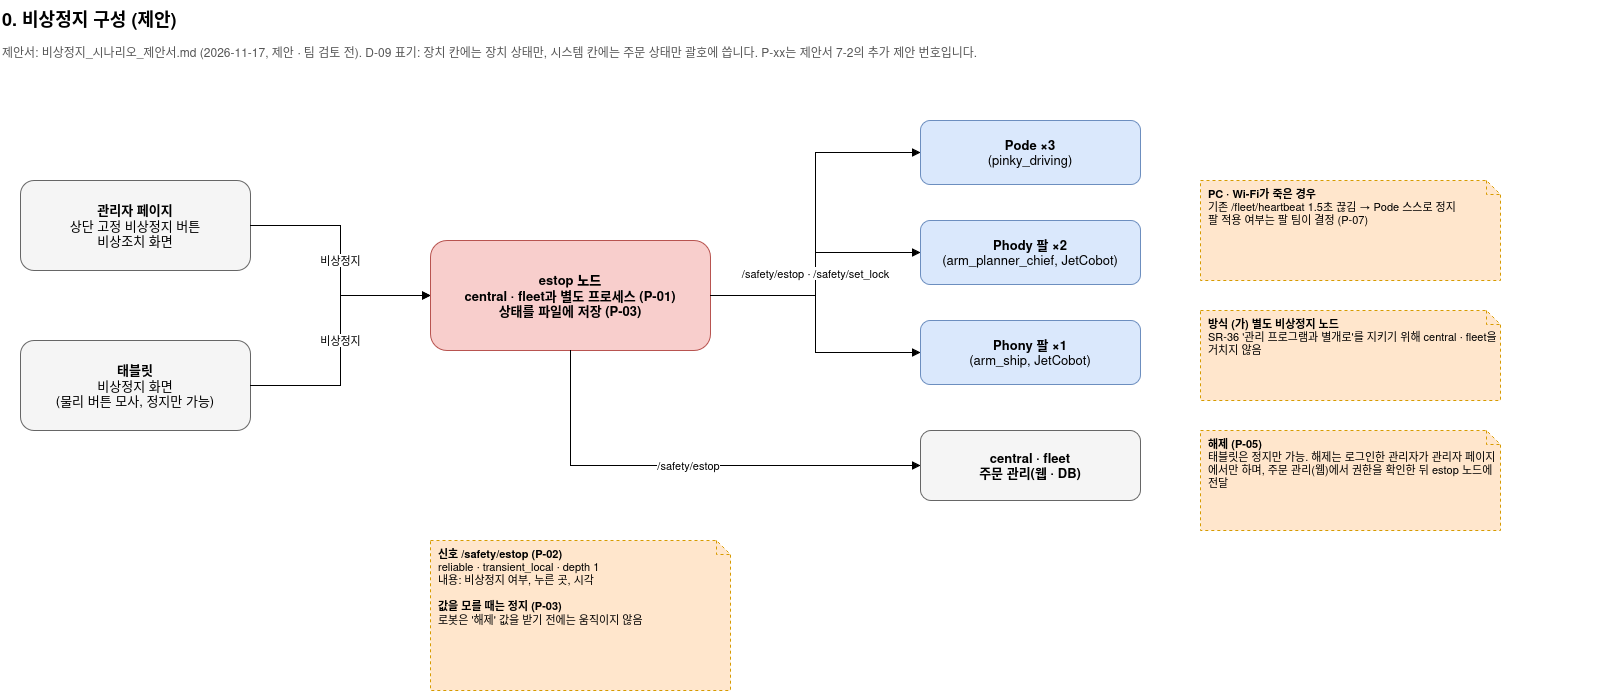

The diagram above was exported from draw.io. Its source (the exported page's mxGraphModel, read from the mxfile embedded in the PNG):
<mxGraphModel dx="1626" dy="946" grid="1" gridSize="10" guides="1" tooltips="1" connect="1" arrows="1" fold="1" page="1" pageScale="1" pageWidth="1600" pageHeight="760" math="0" shadow="0">
  <root>
    <mxCell id="0" />
    <mxCell id="1" parent="0" />
    <mxCell id="estop0-t" parent="1" style="text;html=1;fontSize=18;fontStyle=1;align=left;verticalAlign=middle;" value="0. 비상정지 구성 (제안)" vertex="1">
      <mxGeometry height="36" width="1400" x="40" y="20" as="geometry" />
    </mxCell>
    <mxCell id="estop0-s" parent="1" style="text;html=1;fontSize=12;align=left;verticalAlign=top;whiteSpace=wrap;fontColor=#555555;" value="제안서: 비상정지_시나리오_제안서.md (2026-11-17, 제안 · 팀 검토 전). D-09 표기: 장치 칸에는 장치 상태만, 시스템 칸에는 주문 상태만 괄호에 씁니다. P-xx는 제안서 7-2의 추가 제안 번호입니다." vertex="1">
      <mxGeometry height="44" width="1600" x="40" y="58" as="geometry" />
    </mxCell>
    <mxCell id="estop0-adm" parent="1" style="rounded=1;whiteSpace=wrap;html=1;fillColor=#f5f5f5;strokeColor=#666666;fontSize=13;" value="&lt;b&gt;관리자 페이지&lt;/b&gt;&lt;br&gt;상단 고정 비상정지 버튼&lt;br&gt;비상조치 화면" vertex="1">
      <mxGeometry height="90" width="230" x="60" y="200" as="geometry" />
    </mxCell>
    <mxCell id="estop0-tab" parent="1" style="rounded=1;whiteSpace=wrap;html=1;fillColor=#f5f5f5;strokeColor=#666666;fontSize=13;" value="&lt;b&gt;태블릿&lt;/b&gt;&lt;br&gt;비상정지 화면&lt;br&gt;(물리 버튼 모사, 정지만 가능)" vertex="1">
      <mxGeometry height="90" width="230" x="60" y="360" as="geometry" />
    </mxCell>
    <mxCell id="estop0-est" parent="1" style="rounded=1;whiteSpace=wrap;html=1;fillColor=#f8cecc;strokeColor=#b85450;fontSize=13;fontStyle=1;" value="&lt;b&gt;estop 노드&lt;/b&gt;&lt;br&gt;central · fleet과 별도 프로세스 (P-01)&lt;br&gt;상태를 파일에 저장 (P-03)" vertex="1">
      <mxGeometry height="110" width="280" x="470" y="260" as="geometry" />
    </mxCell>
    <mxCell id="estop0-pod" parent="1" style="rounded=1;whiteSpace=wrap;html=1;fillColor=#dae8fc;strokeColor=#6c8ebf;fontSize=13;" value="&lt;b&gt;Pode ×3&lt;/b&gt;&lt;br&gt;(pinky_driving)" vertex="1">
      <mxGeometry height="64" width="220" x="960" y="140" as="geometry" />
    </mxCell>
    <mxCell id="estop0-phd" parent="1" style="rounded=1;whiteSpace=wrap;html=1;fillColor=#dae8fc;strokeColor=#6c8ebf;fontSize=13;" value="&lt;b&gt;Phody 팔 ×2&lt;/b&gt;&lt;br&gt;(arm_planner_chief, JetCobot)" vertex="1">
      <mxGeometry height="64" width="220" x="960" y="240" as="geometry" />
    </mxCell>
    <mxCell id="estop0-phn" parent="1" style="rounded=1;whiteSpace=wrap;html=1;fillColor=#dae8fc;strokeColor=#6c8ebf;fontSize=13;" value="&lt;b&gt;Phony 팔 ×1&lt;/b&gt;&lt;br&gt;(arm_ship, JetCobot)" vertex="1">
      <mxGeometry height="64" width="220" x="960" y="340" as="geometry" />
    </mxCell>
    <mxCell id="estop0-sys" parent="1" style="rounded=1;whiteSpace=wrap;html=1;fillColor=#f5f5f5;strokeColor=#666666;fontSize=13;" value="&lt;b&gt;central · fleet&lt;/b&gt;&lt;br&gt;&lt;b&gt;주문 관리(웹 · DB)&lt;/b&gt;" vertex="1">
      <mxGeometry height="70" width="220" x="960" y="450" as="geometry" />
    </mxCell>
    <mxCell id="estop0-e9" edge="1" parent="1" source="estop0-adm" style="edgeStyle=orthogonalEdgeStyle;rounded=0;html=1;endArrow=block;endFill=1;fontSize=11;labelBackgroundColor=#ffffff;" target="estop0-est" value="비상정지">
      <mxGeometry relative="1" as="geometry" />
    </mxCell>
    <mxCell id="estop0-e10" edge="1" parent="1" source="estop0-tab" style="edgeStyle=orthogonalEdgeStyle;rounded=0;html=1;endArrow=block;endFill=1;fontSize=11;labelBackgroundColor=#ffffff;" target="estop0-est" value="비상정지">
      <mxGeometry relative="1" as="geometry" />
    </mxCell>
    <mxCell id="estop0-e11" edge="1" parent="1" source="estop0-est" style="edgeStyle=orthogonalEdgeStyle;rounded=0;html=1;endArrow=block;endFill=1;fontSize=11;labelBackgroundColor=#ffffff;exitX=1;exitY=0.5;entryX=0;entryY=0.5;" target="estop0-pod" value="">
      <mxGeometry relative="1" as="geometry" />
    </mxCell>
    <mxCell id="estop0-e12" edge="1" parent="1" source="estop0-est" style="edgeStyle=orthogonalEdgeStyle;rounded=0;html=1;endArrow=block;endFill=1;fontSize=11;labelBackgroundColor=#ffffff;exitX=1;exitY=0.5;entryX=0;entryY=0.5;" target="estop0-phd" value="/safety/estop · /safety/set_lock">
      <mxGeometry relative="1" as="geometry" />
    </mxCell>
    <mxCell id="estop0-e13" edge="1" parent="1" source="estop0-est" style="edgeStyle=orthogonalEdgeStyle;rounded=0;html=1;endArrow=block;endFill=1;fontSize=11;labelBackgroundColor=#ffffff;exitX=1;exitY=0.5;entryX=0;entryY=0.5;" target="estop0-phn" value="">
      <mxGeometry relative="1" as="geometry" />
    </mxCell>
    <mxCell id="estop0-e14" edge="1" parent="1" source="estop0-est" style="edgeStyle=orthogonalEdgeStyle;rounded=0;html=1;endArrow=block;endFill=1;fontSize=11;labelBackgroundColor=#ffffff;exitX=0.5;exitY=1;entryX=0;entryY=0.5;" target="estop0-sys" value="/safety/estop">
      <mxGeometry relative="1" as="geometry" />
    </mxCell>
    <mxCell id="estop0-c15" parent="1" style="shape=note;size=14;whiteSpace=wrap;html=1;dashed=1;fillColor=#ffe6cc;strokeColor=#d79b00;fontSize=11;align=left;spacingLeft=6;verticalAlign=top;" value="&lt;b&gt;신호 /safety/estop (P-02)&lt;/b&gt;&lt;br&gt;reliable · transient_local · depth 1&lt;br&gt;내용: 비상정지 여부, 누른 곳, 시각&lt;br&gt;&lt;br&gt;&lt;b&gt;값을 모를 때는 정지 (P-03)&lt;/b&gt;&lt;br&gt;로봇은 '해제' 값을 받기 전에는 움직이지 않음" vertex="1">
      <mxGeometry height="150" width="300" x="470" y="560" as="geometry" />
    </mxCell>
    <mxCell id="estop0-c16" parent="1" style="shape=note;size=14;whiteSpace=wrap;html=1;dashed=1;fillColor=#ffe6cc;strokeColor=#d79b00;fontSize=11;align=left;spacingLeft=6;verticalAlign=top;" value="&lt;b&gt;PC · Wi-Fi가 죽은 경우&lt;/b&gt;&lt;br&gt;기존 /fleet/heartbeat 1.5초 끊김 → Pode 스스로 정지&lt;br&gt;팔 적용 여부는 팔 팀이 결정 (P-07)" vertex="1">
      <mxGeometry height="100" width="300" x="1240" y="200" as="geometry" />
    </mxCell>
    <mxCell id="estop0-c17" parent="1" style="shape=note;size=14;whiteSpace=wrap;html=1;dashed=1;fillColor=#ffe6cc;strokeColor=#d79b00;fontSize=11;align=left;spacingLeft=6;verticalAlign=top;" value="&lt;b&gt;방식 (가) 별도 비상정지 노드&lt;/b&gt;&lt;br&gt;SR-36 '관리 프로그램과 별개로'를 지키기 위해 central · fleet을 거치지 않음" vertex="1">
      <mxGeometry height="90" width="300" x="1240" y="330" as="geometry" />
    </mxCell>
    <mxCell id="estop0-c18" parent="1" style="shape=note;size=14;whiteSpace=wrap;html=1;dashed=1;fillColor=#ffe6cc;strokeColor=#d79b00;fontSize=11;align=left;spacingLeft=6;verticalAlign=top;" value="&lt;b&gt;해제 (P-05)&lt;/b&gt;&lt;br&gt;태블릿은 정지만 가능. 해제는 로그인한 관리자가 관리자 페이지에서만 하며, 주문 관리(웹)에서 권한을 확인한 뒤 estop 노드에 전달" vertex="1">
      <mxGeometry height="100" width="300" x="1240" y="450" as="geometry" />
    </mxCell>
  </root>
</mxGraphModel>